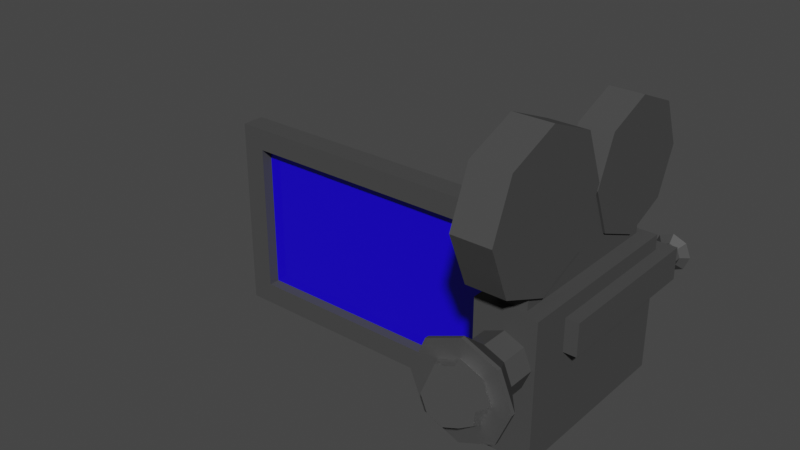 # Source: TripodCamera.blend  (saved by Blender 2.91.10; exported with 4.5.12 LTS)
import bpy
from mathutils import Matrix  # noqa: F401  (used for matrix-valued properties, if any)

bpy.ops.wm.read_factory_settings(use_empty=True)
scene = bpy.context.scene
scene.name = 'Scene'

# ---- collections
col_collection = bpy.data.collections.new('Collection'); scene.collection.children.link(col_collection)

# ---- materials (node trees are filled in below, after node groups)
mat_laptop = bpy.data.materials.new('Laptop')
mat_laptop.use_transparent_shadow = False
mat_bulb = bpy.data.materials.new('Bulb')
mat_bulb.use_transparent_shadow = False
mat_screen_001 = bpy.data.materials.new('Screen.001')
mat_screen_001.use_transparent_shadow = False
mat_material_001 = bpy.data.materials.new('Material.001')
mat_material_001.use_transparent_shadow = False
mat_laptop_001 = bpy.data.materials.new('Laptop.001')
mat_laptop_001.use_transparent_shadow = False

# ---- material node trees
mat_laptop.use_nodes = True; mat_laptop.node_tree.nodes.clear()
_N = mat_laptop.node_tree.nodes; _L = mat_laptop.node_tree.links
n0 = _N.new('ShaderNodeBsdfPrincipled'); n0.name = 'Principled BSDF'; n0.location = (10, 300)
n0.distribution = 'GGX'
n0.subsurface_method = 'BURLEY'
n0.inputs[0].default_value = (0.08353, 0.08353, 0.08353, 1.0)
n0.inputs[1].default_value = 0.2162
n0.inputs[2].default_value = 0.4505
n0.inputs[3].default_value = 1.45
n0.inputs[13].default_value = 0.0
n0.inputs[27].default_value = (0.0, 0.0, 0.0, 1.0)
n0.inputs[28].default_value = 1.0
n1 = _N.new('ShaderNodeOutputMaterial'); n1.name = 'Material Output'; n1.location = (300, 300)
_L.new(n0.outputs[0], n1.inputs[0])
n1.is_active_output = True
mat_bulb.use_nodes = True; mat_bulb.node_tree.nodes.clear()
_N = mat_bulb.node_tree.nodes; _L = mat_bulb.node_tree.links
n0 = _N.new('ShaderNodeBsdfPrincipled'); n0.name = 'Principled BSDF'; n0.location = (10, 300)
n0.distribution = 'GGX'
n0.subsurface_method = 'BURLEY'
n0.inputs[0].default_value = (1.0, 1.0, 1.0, 1.0)
n0.inputs[1].default_value = 1.0
n0.inputs[2].default_value = 0.0
n0.inputs[3].default_value = 1.45
n0.inputs[13].default_value = 0.0
n0.inputs[27].default_value = (0.0, 0.0, 0.0, 1.0)
n0.inputs[28].default_value = 1.0
n1 = _N.new('ShaderNodeOutputMaterial'); n1.name = 'Material Output'; n1.location = (300, 300)
_L.new(n0.outputs[0], n1.inputs[0])
n1.is_active_output = True
mat_screen_001.use_nodes = True; mat_screen_001.node_tree.nodes.clear()
_N = mat_screen_001.node_tree.nodes; _L = mat_screen_001.node_tree.links
n0 = _N.new('ShaderNodeBsdfPrincipled'); n0.name = 'Principled BSDF'; n0.location = (10, 300)
n0.distribution = 'GGX'
n0.subsurface_method = 'BURLEY'
n0.inputs[0].default_value = (0.0113, 0.0, 0.8, 1.0)
n0.inputs[2].default_value = 0.0
n0.inputs[3].default_value = 1.45
n0.inputs[27].default_value = (0.0, 0.0, 0.0, 1.0)
n0.inputs[28].default_value = 1.0
n1 = _N.new('ShaderNodeOutputMaterial'); n1.name = 'Material Output'; n1.location = (300, 300)
_L.new(n0.outputs[0], n1.inputs[0])
n1.is_active_output = True
mat_material_001.use_nodes = True; mat_material_001.node_tree.nodes.clear()
_N = mat_material_001.node_tree.nodes; _L = mat_material_001.node_tree.links
n0 = _N.new('ShaderNodeBsdfPrincipled'); n0.name = 'Principled BSDF'; n0.location = (10, 300)
n0.distribution = 'GGX'
n0.subsurface_method = 'BURLEY'
n0.inputs[0].default_value = (0.07886, 0.03419, 0.002928, 1.0)
n0.inputs[3].default_value = 1.45
n0.inputs[27].default_value = (0.0, 0.0, 0.0, 1.0)
n0.inputs[28].default_value = 1.0
n1 = _N.new('ShaderNodeOutputMaterial'); n1.name = 'Material Output'; n1.location = (300, 300)
_L.new(n0.outputs[0], n1.inputs[0])
n1.is_active_output = True
mat_laptop_001.use_nodes = True; mat_laptop_001.node_tree.nodes.clear()
_N = mat_laptop_001.node_tree.nodes; _L = mat_laptop_001.node_tree.links
n0 = _N.new('ShaderNodeBsdfPrincipled'); n0.name = 'Principled BSDF'; n0.location = (10, 300)
n0.distribution = 'GGX'
n0.subsurface_method = 'BURLEY'
n0.inputs[0].default_value = (0.08353, 0.08353, 0.08353, 1.0)
n0.inputs[1].default_value = 0.2162
n0.inputs[2].default_value = 0.4505
n0.inputs[3].default_value = 1.45
n0.inputs[13].default_value = 0.0
n0.inputs[27].default_value = (0.0, 0.0, 0.0, 1.0)
n0.inputs[28].default_value = 1.0
n1 = _N.new('ShaderNodeOutputMaterial'); n1.name = 'Material Output'; n1.location = (300, 300)
_L.new(n0.outputs[0], n1.inputs[0])
n1.is_active_output = True

# ---- world
world_world = bpy.data.worlds.new('World'); scene.world = world_world
world_world.use_nodes = True; world_world.node_tree.nodes.clear()
_N = world_world.node_tree.nodes; _L = world_world.node_tree.links
n0 = _N.new('ShaderNodeOutputWorld'); n0.name = 'World Output'; n0.location = (300, 300)
n1 = _N.new('ShaderNodeBackground'); n1.name = 'Background'; n1.location = (10, 300)
n1.inputs[0].default_value = (0.05088, 0.05088, 0.05088, 1.0)
_L.new(n1.outputs[0], n0.inputs[0])
n0.is_active_output = True
world_world.color = (0.05088, 0.05088, 0.05088)
world_world.use_sun_shadow = False
world_world.sun_shadow_jitter_overblur = 0.0

# ---- meshes
me_cube = bpy.data.meshes.new('Cube')
me_cube.from_pydata([(-0.02577, 0.2916, -0.0779), (-0.01238, 0.284, 0.0393), (-0.02577, 0.131, -0.0779), (-0.01238, 0.1386, 0.0393), (0.02577, 0.2916, -0.0779), (0.01238, 0.284, 0.0393), (0.02577, 0.131, -0.0779), (0.01238, 0.1386, 0.0393), (-0.02577, 0.2916, 0.0393), (-0.02577, 0.131, 0.0393), (0.02577, 0.131, 0.0393), (0.02577, 0.2916, 0.0393), (-0.01238, 0.284, 0.1045), (-0.01238, 0.1386, 0.1045), (0.01238, 0.1386, 0.1045), (0.01238, 0.284, 0.1045), (0.01629, 0.107, 0.1512), (-0.01629, 0.107, 0.1512), (0.01629, 0.151, 0.1694), (-0.01629, 0.151, 0.1694), (0.01629, 0.1951, 0.1512), (-0.01629, 0.1951, 0.1512), (0.01629, 0.2133, 0.1071), (-0.01629, 0.2133, 0.1071), (0.01629, 0.1951, 0.06311), (-0.01629, 0.1951, 0.06311), (0.01629, 0.151, 0.04488), (-0.01629, 0.151, 0.04488), (0.01629, 0.107, 0.06311), (-0.01629, 0.107, 0.06311), (0.01629, 0.08878, 0.1071), (-0.01629, 0.08878, 0.1071), (-0.01433, 0.2156, 0.09895), (0.01433, 0.2156, 0.09895), (-0.01433, 0.2317, 0.06023), (0.01433, 0.2317, 0.06023), (-0.01433, 0.2704, 0.04419), (0.01433, 0.2704, 0.04419), (-0.01433, 0.3091, 0.06023), (0.01433, 0.3091, 0.06023), (-0.01433, 0.3251, 0.09895), (0.01433, 0.3251, 0.09895), (-0.01433, 0.3091, 0.1377), (0.01433, 0.3091, 0.1377), (-0.01433, 0.2704, 0.1537), (0.01433, 0.2704, 0.1537), (-0.01433, 0.2317, 0.1377), (0.01433, 0.2317, 0.1377), (-2.282e-08, 0.1081, 0.02295), (-2.282e-08, 0.154, 0.02295), (0.01623, 0.1081, 0.01623), (0.01623, 0.154, 0.01623), (0.02295, 0.1081, 5.588e-09), (0.02295, 0.154, 3.725e-09), (0.01623, 0.1081, -0.01623), (0.01623, 0.154, -0.01623), (-2.468e-08, 0.1081, -0.02295), (-2.468e-08, 0.154, -0.02295), (-0.01623, 0.1081, -0.01623), (-0.01623, 0.154, -0.01623), (-0.02295, 0.1081, 5.588e-09), (-0.02295, 0.154, 5.588e-09), (-0.01623, 0.1081, 0.01623), (-0.01623, 0.154, 0.01623), (0.03683, 0.1656, 0.02641), (0.03683, 0.1656, -0.001069), (0.03683, 0.3054, 0.02641), (0.03683, 0.3054, -0.001069), (0.0147, 0.1656, 0.02641), (0.0147, 0.1656, -0.001069), (0.0147, 0.3054, 0.02641), (0.0147, 0.3054, -0.001069), (0.01884, 0.3199, 0.00575), (0.02577, 0.3199, 0.002883), (0.02577, 0.3149, 0.003132), (0.02577, 0.2958, 0.003132), (0.01902, 0.3149, 0.005926), (0.01902, 0.2958, 0.005926), (0.01622, 0.3149, 0.01267), (0.01622, 0.2958, 0.01267), (0.01902, 0.3149, 0.01942), (0.01902, 0.2958, 0.01942), (0.02577, 0.3149, 0.02221), (0.02577, 0.2958, 0.02221), (0.03251, 0.3149, 0.01942), (0.03251, 0.2958, 0.01942), (0.03531, 0.3149, 0.01267), (0.03531, 0.2958, 0.01267), (0.03251, 0.3149, 0.005926), (0.03251, 0.2958, 0.005926), (0.01598, 0.3199, 0.01267), (0.01884, 0.3199, 0.01959), (0.02577, 0.3199, 0.02246), (0.03269, 0.3199, 0.01959), (0.03556, 0.3199, 0.01267), (0.03269, 0.3199, 0.00575), (0.03701, 0.3199, 0.001432), (0.02577, 0.3199, -0.003224), (0.04166, 0.3199, 0.01267), (0.03701, 0.3199, 0.02391), (0.02577, 0.3199, 0.02857), (0.01452, 0.3199, 0.02391), (0.009869, 0.3199, 0.01267), (0.01452, 0.3199, 0.001432), (0.03269, 0.3153, 0.00575), (0.02577, 0.3153, 0.002883), (0.03556, 0.3153, 0.01267), (0.03269, 0.3153, 0.01959), (0.02577, 0.3153, 0.02246), (0.01884, 0.3153, 0.01959), (0.01598, 0.3153, 0.01267), (0.01884, 0.3153, 0.00575), (-2.235e-08, 0.08567, 0.04111), (0.02907, 0.08567, 0.02907), (0.04111, 0.08567, 0.0), (0.02907, 0.08567, -0.02907), (-2.608e-08, 0.08567, -0.04111), (-0.02907, 0.08567, -0.02907), (-0.04111, 0.08567, 0.0), (-0.02907, 0.08567, 0.02907), (-2.282e-08, 0.08243, 0.02549), (0.01803, 0.08243, 0.01803), (0.02549, 0.08243, 0.0), (0.01803, 0.08243, -0.01803), (-2.654e-08, 0.08243, -0.02549), (-0.01803, 0.08243, -0.01803), (-0.02549, 0.08243, 0.0), (-0.01803, 0.08243, 0.01803), (-2.235e-08, 0.08243, 0.04111), (0.02907, 0.08243, 0.02907), (0.04111, 0.08243, 0.0), (0.02907, 0.08243, -0.02907), (-2.608e-08, 0.08243, -0.04111), (-0.02907, 0.08243, -0.02907), (-0.04111, 0.08243, 0.0), (-0.02907, 0.08243, 0.02907), (-2.282e-08, 0.0985, 0.02549), (0.01803, 0.0985, 0.01803), (0.02549, 0.0985, 0.0), (0.01803, 0.0985, -0.01803), (-2.654e-08, 0.0985, -0.02549), (-0.01803, 0.0985, -0.01803), (-0.02549, 0.0985, 0.0), (-0.01803, 0.0985, 0.01803), (0.0, 0.1012, 0.01832), (0.0, 0.08288, 0.02591), (0.0, 0.06456, 0.01832), (0.01296, 0.1012, 0.01296), (0.01832, 0.08288, 0.01832), (0.01296, 0.06456, 0.01296), (0.01832, 0.1012, 0.0), (0.02591, 0.08288, 0.0), (0.01832, 0.06456, 0.0), (0.01296, 0.1012, -0.01296), (0.01832, 0.08288, -0.01832), (0.01296, 0.06456, -0.01296), (0.0, 0.05697, 0.0), (9.313e-10, 0.1012, -0.01832), (0.0, 0.08288, -0.02591), (9.313e-10, 0.06456, -0.01832), (-1.863e-09, 0.1088, -3.725e-09), (-0.01296, 0.1012, -0.01296), (-0.01832, 0.08288, -0.01832), (-0.01296, 0.06456, -0.01296), (-0.01832, 0.1012, 0.0), (-0.02591, 0.08288, 0.0), (-0.01832, 0.06456, 0.0), (-0.01296, 0.1012, 0.01296), (-0.01832, 0.08288, 0.01832), (-0.01296, 0.06456, 0.01296), (-0.03397, 0.2031, -0.02751), (-0.03397, 0.2031, -0.0111), (-0.03397, 0.2195, -0.02751), (-0.03397, 0.2195, -0.0111), (-0.01756, 0.2031, -0.02751), (-0.01756, 0.2031, -0.0111), (-0.01756, 0.2195, -0.02751), (-0.01756, 0.2195, -0.0111), (-0.3029, 0.2013, -0.08568), (-0.3029, 0.2013, 0.04707), (-0.05345, 0.2013, 0.04707), (-0.05345, 0.2013, -0.08568), (-0.3233, 0.2013, -0.1049), (-0.3233, 0.2013, 0.06633), (-0.03302, 0.2013, 0.06633), (-0.03302, 0.2013, -0.1049), (-0.3029, 0.2213, -0.08568), (-0.3029, 0.2213, 0.04707), (-0.05345, 0.2213, 0.04707), (-0.05345, 0.2213, -0.08568), (-0.3233, 0.2213, -0.1049), (-0.3233, 0.2213, 0.06633), (-0.03302, 0.2213, 0.06633), (-0.03302, 0.2213, -0.1049)], [], [(0, 2, 9, 8), (2, 6, 10, 9), (6, 4, 11, 10), (4, 0, 8, 11), (2, 0, 4, 6), (5, 15, 14, 7), (1, 8, 9, 3), (3, 9, 10, 7), (7, 10, 11, 5), (5, 11, 8, 1), (14, 15, 12, 13), (3, 13, 12, 1), (1, 12, 15, 5), (7, 14, 13, 3), (31, 17, 19, 21, 23, 25, 27, 29), (17, 31, 30, 16), (19, 17, 16, 18), (28, 26, 24, 22, 20, 18, 16, 30), (21, 19, 18, 20), (23, 21, 20, 22), (25, 23, 22, 24), (27, 25, 24, 26), (29, 27, 26, 28), (31, 29, 28, 30), (32, 34, 35, 33), (34, 36, 37, 35), (36, 38, 39, 37), (38, 40, 41, 39), (40, 42, 43, 41), (42, 44, 45, 43), (35, 37, 39, 41, 43, 45, 47, 33), (44, 46, 47, 45), (46, 32, 33, 47), (32, 46, 44, 42, 40, 38, 36, 34), (48, 50, 51, 49), (50, 52, 53, 51), (52, 54, 55, 53), (54, 56, 57, 55), (56, 58, 59, 57), (58, 60, 61, 59), (51, 53, 55, 57, 59, 61, 63, 49), (60, 62, 63, 61), (62, 48, 49, 63), (58, 117, 118, 60), (64, 65, 67, 66), (66, 67, 71, 70), (70, 71, 69, 68), (68, 69, 65, 64), (66, 70, 68, 64), (71, 67, 65, 69), (86, 88, 96, 98), (74, 75, 77, 76), (78, 80, 101, 102), (76, 77, 79, 78), (88, 74, 97, 96), (78, 79, 81, 80), (84, 86, 98, 99), (80, 81, 83, 82), (76, 78, 102, 103), (82, 83, 85, 84), (74, 76, 103, 97), (84, 85, 87, 86), (77, 75, 89, 87, 85, 83, 81, 79), (72, 90, 110, 111), (86, 87, 89, 88), (80, 82, 100, 101), (88, 89, 75, 74), (82, 84, 99, 100), (73, 95, 96, 97), (95, 94, 98, 96), (94, 93, 99, 98), (93, 92, 100, 99), (92, 91, 101, 100), (91, 90, 102, 101), (90, 72, 103, 102), (72, 73, 97, 103), (105, 111, 110, 109, 108, 107, 106, 104), (91, 92, 108, 109), (93, 94, 106, 107), (95, 73, 105, 104), (73, 72, 111, 105), (90, 91, 109, 110), (92, 93, 107, 108), (94, 95, 104, 106), (119, 135, 128, 112), (54, 115, 116, 56), (60, 118, 119, 62), (50, 113, 114, 52), (56, 116, 117, 58), (62, 119, 112, 48), (48, 112, 113, 50), (52, 114, 115, 54), (126, 142, 143, 127), (117, 133, 134, 118), (115, 131, 132, 116), (113, 129, 130, 114), (118, 134, 135, 119), (116, 132, 133, 117), (114, 130, 131, 115), (112, 128, 129, 113), (121, 129, 128, 120), (122, 130, 129, 121), (123, 131, 130, 122), (124, 132, 131, 123), (125, 133, 132, 124), (126, 134, 133, 125), (127, 135, 134, 126), (120, 128, 135, 127), (136, 143, 142, 141, 140, 139, 138, 137), (124, 140, 141, 125), (122, 138, 139, 123), (120, 136, 137, 121), (127, 143, 136, 120), (125, 141, 142, 126), (123, 139, 140, 124), (121, 137, 138, 122), (156, 149, 146), (145, 148, 147, 144), (146, 149, 148, 145), (144, 147, 160), (156, 152, 149), (148, 151, 150, 147), (149, 152, 151, 148), (147, 150, 160), (156, 155, 152), (151, 154, 153, 150), (152, 155, 154, 151), (150, 153, 160), (156, 159, 155), (154, 158, 157, 153), (155, 159, 158, 154), (153, 157, 160), (157, 161, 160), (156, 163, 159), (158, 162, 161, 157), (159, 163, 162, 158), (163, 166, 165, 162), (161, 164, 160), (156, 166, 163), (162, 165, 164, 161), (166, 169, 168, 165), (164, 167, 160), (156, 169, 166), (165, 168, 167, 164), (169, 146, 145, 168), (167, 144, 160), (156, 146, 169), (168, 145, 144, 167), (172, 173, 177, 176), (174, 175, 171, 170), (172, 176, 174, 170), (177, 173, 171, 175), (181, 185, 184, 180), (178, 182, 185, 181), (179, 183, 182, 178), (180, 184, 183, 179), (189, 188, 192, 193), (186, 189, 193, 190), (187, 186, 190, 191), (188, 187, 191, 192), (181, 180, 188, 189), (185, 182, 190, 193), (182, 183, 191, 190), (178, 181, 189, 186), (179, 178, 186, 187), (183, 184, 192, 191), (184, 185, 193, 192), (180, 179, 187, 188)])
me_cube.polygons.foreach_set('material_index', [0, 0, 0, 0, 0, 0, 0, 0, 0, 0, 0, 0, 0, 0, 0, 0, 0, 0, 0, 0, 0, 0, 0, 0, 0, 0, 0, 0, 0, 0, 0, 0, 0, 0, 0, 0, 0, 0, 0, 0, 0, 0, 0, 0, 0, 0, 0, 0, 0, 0, 0, 0, 0, 0, 0, 0, 0, 0, 0, 0, 0, 0, 0, 0, 0, 0, 0, 0, 0, 0, 0, 0, 0, 0, 0, 0, 0, 0, 0, 0, 0, 0, 0, 0, 0, 0, 0, 0, 0, 0, 0, 0, 0, 0, 0, 0, 0, 0, 0, 0, 0, 0, 0, 0, 0, 0, 0, 0, 0, 0, 0, 0, 0, 0, 0, 0, 1, 1, 1, 1, 1, 1, 1, 1, 1, 1, 1, 1, 1, 1, 1, 1, 1, 1, 1, 1, 1, 1, 1, 1, 1, 1, 1, 1, 1, 1, 1, 1, 0, 0, 0, 0, 0, 0, 0, 0, 0, 0, 0, 0, 0, 0, 0, 0, 0, 0, 0, 0])
_uv = me_cube.uv_layers.new(name='UVMap')
_uv.uv.foreach_set('vector', [0.375, 0.0, 0.375, 0.25, 0.625, 0.25, 0.625, 0.0, 0.375, 0.25, 0.375, 0.5, 0.625, 0.5, 0.625, 0.25, 0.375, 0.5, 0.375, 0.75, 0.625, 0.75, 0.625, 0.5, 0.375, 0.75, 0.375, 1.0, 0.625, 1.0, 0.625, 0.75, 0.125, 0.5, 0.125, 0.75, 0.375, 0.75, 0.375, 0.5, 0.6617, 0.7382, 0.6617, 0.7382, 0.6617, 0.5118, 0.6617, 0.5118, 0.8383, 0.7382, 0.875, 0.75, 0.875, 0.5, 0.8383, 0.5118, 0.8383, 0.5118, 0.875, 0.5, 0.625, 0.5, 0.6617, 0.5118, 0.6617, 0.5118, 0.625, 0.5, 0.625, 0.75, 0.6617, 0.7382, 0.6617, 0.7382, 0.625, 0.75, 0.875, 0.75, 0.8383, 0.7382, 0.6617, 0.5118, 0.6617, 0.7382, 0.8383, 0.7382, 0.8383, 0.5118, 0.8383, 0.5118, 0.8383, 0.5118, 0.8383, 0.7382, 0.8383, 0.7382, 0.8383, 0.7382, 0.8383, 0.7382, 0.6617, 0.7382, 0.6617, 0.7382, 0.6617, 0.5118, 0.6617, 0.5118, 0.8383, 0.5118, 0.8383, 0.5118, 0.75, 0.49, 0.5803, 0.4197, 0.51, 0.25, 0.5803, 0.08029, 0.75, 0.01, 0.9197, 0.08029, 0.99, 0.25, 0.9197, 0.4197, 0.125, 0.5, 0.0, 0.5, 0.0, 1.0, 0.125, 1.0, 0.25, 0.5, 0.125, 0.5, 0.125, 1.0, 0.25, 1.0, 0.4197, 0.4197, 0.49, 0.25, 0.4197, 0.08029, 0.25, 0.01, 0.08029, 0.08029, 0.01, 0.25, 0.08029, 0.4197, 0.25, 0.49, 0.375, 0.5, 0.25, 0.5, 0.25, 1.0, 0.375, 1.0, 0.5, 0.5, 0.375, 0.5, 0.375, 1.0, 0.5, 1.0, 0.625, 0.5, 0.5, 0.5, 0.5, 1.0, 0.625, 1.0, 0.75, 0.5, 0.625, 0.5, 0.625, 1.0, 0.75, 1.0, 0.875, 0.5, 0.75, 0.5, 0.75, 1.0, 0.875, 1.0, 1.0, 0.5, 0.875, 0.5, 0.875, 1.0, 1.0, 1.0, 1.0, 0.5, 0.875, 0.5, 0.875, 1.0, 1.0, 1.0, 0.875, 0.5, 0.75, 0.5, 0.75, 1.0, 0.875, 1.0, 0.75, 0.5, 0.625, 0.5, 0.625, 1.0, 0.75, 1.0, 0.625, 0.5, 0.5, 0.5, 0.5, 1.0, 0.625, 1.0, 0.5, 0.5, 0.375, 0.5, 0.375, 1.0, 0.5, 1.0, 0.375, 0.5, 0.25, 0.5, 0.25, 1.0, 0.375, 1.0, 0.4197, 0.4197, 0.49, 0.25, 0.4197, 0.08029, 0.25, 0.01, 0.08029, 0.08029, 0.01, 0.25, 0.08029, 0.4197, 0.25, 0.49, 0.25, 0.5, 0.125, 0.5, 0.125, 1.0, 0.25, 1.0, 0.125, 0.5, 0.0, 0.5, 0.0, 1.0, 0.125, 1.0, 0.75, 0.49, 0.5803, 0.4197, 0.51, 0.25, 0.5803, 0.08029, 0.75, 0.01, 0.9197, 0.08029, 0.99, 0.25, 0.9197, 0.4197, 1.0, 0.5, 0.875, 0.5, 0.875, 1.0, 1.0, 1.0, 0.875, 0.5, 0.75, 0.5, 0.75, 1.0, 0.875, 1.0, 0.75, 0.5, 0.625, 0.5, 0.625, 1.0, 0.75, 1.0, 0.625, 0.5, 0.5, 0.5, 0.5, 1.0, 0.625, 1.0, 0.5, 0.5, 0.375, 0.5, 0.375, 1.0, 0.5, 1.0, 0.375, 0.5, 0.25, 0.5, 0.25, 1.0, 0.375, 1.0, 0.4197, 0.4197, 0.49, 0.25, 0.4197, 0.08029, 0.25, 0.01, 0.08029, 0.08029, 0.01, 0.25, 0.08029, 0.4197, 0.25, 0.49, 0.25, 0.5, 0.125, 0.5, 0.125, 1.0, 0.25, 1.0, 0.125, 0.5, 0.0, 0.5, 0.0, 1.0, 0.125, 1.0, 0.375, 0.5, 0.375, 0.5, 0.25, 0.5, 0.25, 0.5, 0.375, 0.0, 0.625, 0.0, 0.625, 0.25, 0.375, 0.25, 0.375, 0.25, 0.625, 0.25, 0.625, 0.5, 0.375, 0.5, 0.375, 0.5, 0.625, 0.5, 0.625, 0.75, 0.375, 0.75, 0.375, 0.75, 0.625, 0.75, 0.625, 1.0, 0.375, 1.0, 0.125, 0.5, 0.375, 0.5, 0.375, 0.75, 0.125, 0.75, 0.625, 0.5, 0.875, 0.5, 0.875, 0.75, 0.625, 0.75, 0.25, 0.5, 0.125, 0.5, 0.125, 0.5, 0.25, 0.5, 1.0, 0.5, 1.0, 1.0, 0.875, 1.0, 0.875, 0.5, 0.75, 0.5, 0.625, 0.5, 0.625, 0.5, 0.75, 0.5, 0.875, 0.5, 0.875, 1.0, 0.75, 1.0, 0.75, 0.5, 0.125, 0.5, 0.0, 0.5, 0.0, 0.5, 0.125, 0.5, 0.75, 0.5, 0.75, 1.0, 0.625, 1.0, 0.625, 0.5, 0.375, 0.5, 0.25, 0.5, 0.25, 0.5, 0.375, 0.5, 0.625, 0.5, 0.625, 1.0, 0.5, 1.0, 0.5, 0.5, 0.875, 0.5, 0.75, 0.5, 0.75, 0.5, 0.875, 0.5, 0.5, 0.5, 0.5, 1.0, 0.375, 1.0, 0.375, 0.5, 1.0, 0.5, 0.875, 0.5, 0.875, 0.5, 1.0, 0.5, 0.375, 0.5, 0.375, 1.0, 0.25, 1.0, 0.25, 0.5, 0.4197, 0.4197, 0.25, 0.49, 0.08029, 0.4197, 0.01, 0.25, 0.08029, 0.08029, 0.25, 0.01, 0.4197, 0.08029, 0.49, 0.25, 0.8545, 0.3545, 0.8978, 0.25, 0.8978, 0.25, 0.8545, 0.3545, 0.25, 0.5, 0.25, 1.0, 0.125, 1.0, 0.125, 0.5, 0.625, 0.5, 0.5, 0.5, 0.5, 0.5, 0.625, 0.5, 0.125, 0.5, 0.125, 1.0, 0.0, 1.0, 0.0, 0.5, 0.5, 0.5, 0.375, 0.5, 0.375, 0.5, 0.5, 0.5, 0.75, 0.3978, 0.6455, 0.3545, 0.5803, 0.4197, 0.75, 0.49, 0.6455, 0.3545, 0.6022, 0.25, 0.51, 0.25, 0.5803, 0.4197, 0.6022, 0.25, 0.6455, 0.1455, 0.5803, 0.08029, 0.51, 0.25, 0.6455, 0.1455, 0.75, 0.1022, 0.75, 0.01, 0.5803, 0.08029, 0.75, 0.1022, 0.8545, 0.1455, 0.9197, 0.08029, 0.75, 0.01, 0.8545, 0.1455, 0.8978, 0.25, 0.99, 0.25, 0.9197, 0.08029, 0.8978, 0.25, 0.8545, 0.3545, 0.9197, 0.4197, 0.99, 0.25, 0.8545, 0.3545, 0.75, 0.3978, 0.75, 0.49, 0.9197, 0.4197, 0.75, 0.3978, 0.8545, 0.3545, 0.8978, 0.25, 0.8545, 0.1455, 0.75, 0.1022, 0.6455, 0.1455, 0.6022, 0.25, 0.6455, 0.3545, 0.8545, 0.1455, 0.75, 0.1022, 0.75, 0.1022, 0.8545, 0.1455, 0.6455, 0.1455, 0.6022, 0.25, 0.6022, 0.25, 0.6455, 0.1455, 0.6455, 0.3545, 0.75, 0.3978, 0.75, 0.3978, 0.6455, 0.3545, 0.75, 0.3978, 0.8545, 0.3545, 0.8545, 0.3545, 0.75, 0.3978, 0.8978, 0.25, 0.8545, 0.1455, 0.8545, 0.1455, 0.8978, 0.25, 0.75, 0.1022, 0.6455, 0.1455, 0.6455, 0.1455, 0.75, 0.1022, 0.6022, 0.25, 0.6455, 0.3545, 0.6455, 0.3545, 0.6022, 0.25, 0.125, 0.5, 0.125, 0.5, 0.0, 0.5, 0.0, 0.5, 0.625, 0.5, 0.625, 0.5, 0.5, 0.5, 0.5, 0.5, 0.25, 0.5, 0.25, 0.5, 0.125, 0.5, 0.125, 0.5, 0.875, 0.5, 0.875, 0.5, 0.75, 0.5, 0.75, 0.5, 0.5, 0.5, 0.5, 0.5, 0.375, 0.5, 0.375, 0.5, 0.125, 0.5, 0.125, 0.5, 0.0, 0.5, 0.0, 0.5, 1.0, 0.5, 1.0, 0.5, 0.875, 0.5, 0.875, 0.5, 0.75, 0.5, 0.75, 0.5, 0.625, 0.5, 0.625, 0.5, 0.6012, 0.25, 0.6012, 0.25, 0.6448, 0.3552, 0.6448, 0.3552, 0.375, 0.5, 0.375, 0.5, 0.25, 0.5, 0.25, 0.5, 0.625, 0.5, 0.625, 0.5, 0.5, 0.5, 0.5, 0.5, 0.875, 0.5, 0.875, 0.5, 0.75, 0.5, 0.75, 0.5, 0.25, 0.5, 0.25, 0.5, 0.125, 0.5, 0.125, 0.5, 0.5, 0.5, 0.5, 0.5, 0.375, 0.5, 0.375, 0.5, 0.75, 0.5, 0.75, 0.5, 0.625, 0.5, 0.625, 0.5, 1.0, 0.5, 1.0, 0.5, 0.875, 0.5, 0.875, 0.5, 0.8552, 0.3552, 0.9197, 0.4197, 0.75, 0.49, 0.75, 0.3988, 0.8988, 0.25, 0.99, 0.25, 0.9197, 0.4197, 0.8552, 0.3552, 0.8552, 0.1448, 0.9197, 0.08029, 0.99, 0.25, 0.8988, 0.25, 0.75, 0.1012, 0.75, 0.01, 0.9197, 0.08029, 0.8552, 0.1448, 0.6448, 0.1448, 0.5803, 0.08029, 0.75, 0.01, 0.75, 0.1012, 0.6012, 0.25, 0.51, 0.25, 0.5803, 0.08029, 0.6448, 0.1448, 0.6448, 0.3552, 0.5803, 0.4197, 0.51, 0.25, 0.6012, 0.25, 0.75, 0.3988, 0.75, 0.49, 0.5803, 0.4197, 0.6448, 0.3552, 0.75, 0.3988, 0.6448, 0.3552, 0.6012, 0.25, 0.6448, 0.1448, 0.75, 0.1012, 0.8552, 0.1448, 0.8988, 0.25, 0.8552, 0.3552, 0.75, 0.1012, 0.75, 0.1012, 0.6448, 0.1448, 0.6448, 0.1448, 0.8988, 0.25, 0.8988, 0.25, 0.8552, 0.1448, 0.8552, 0.1448, 0.75, 0.3988, 0.75, 0.3988, 0.8552, 0.3552, 0.8552, 0.3552, 0.6448, 0.3552, 0.6448, 0.3552, 0.75, 0.3988, 0.75, 0.3988, 0.6448, 0.1448, 0.6448, 0.1448, 0.6012, 0.25, 0.6012, 0.25, 0.8552, 0.1448, 0.8552, 0.1448, 0.75, 0.1012, 0.75, 0.1012, 0.8552, 0.3552, 0.8552, 0.3552, 0.8988, 0.25, 0.8988, 0.25, 0.6875, 0.0, 0.625, 0.25, 0.75, 0.25, 0.75, 0.5, 0.625, 0.5, 0.625, 0.75, 0.75, 0.75, 0.75, 0.25, 0.625, 0.25, 0.625, 0.5, 0.75, 0.5, 0.75, 0.75, 0.625, 0.75, 0.6875, 1.0, 0.5625, 0.0, 0.5, 0.25, 0.625, 0.25, 0.625, 0.5, 0.5, 0.5, 0.5, 0.75, 0.625, 0.75, 0.625, 0.25, 0.5, 0.25, 0.5, 0.5, 0.625, 0.5, 0.625, 0.75, 0.5, 0.75, 0.5625, 1.0, 0.4375, 0.0, 0.375, 0.25, 0.5, 0.25, 0.5, 0.5, 0.375, 0.5, 0.375, 0.75, 0.5, 0.75, 0.5, 0.25, 0.375, 0.25, 0.375, 0.5, 0.5, 0.5, 0.5, 0.75, 0.375, 0.75, 0.4375, 1.0, 0.3125, 0.0, 0.25, 0.25, 0.375, 0.25, 0.375, 0.5, 0.25, 0.5, 0.25, 0.75, 0.375, 0.75, 0.375, 0.25, 0.25, 0.25, 0.25, 0.5, 0.375, 0.5, 0.375, 0.75, 0.25, 0.75, 0.3125, 1.0, 0.25, 0.75, 0.125, 0.75, 0.1875, 1.0, 0.1875, 0.0, 0.125, 0.25, 0.25, 0.25, 0.25, 0.5, 0.125, 0.5, 0.125, 0.75, 0.25, 0.75, 0.25, 0.25, 0.125, 0.25, 0.125, 0.5, 0.25, 0.5, 0.125, 0.25, 0.0, 0.25, 0.0, 0.5, 0.125, 0.5, 0.125, 0.75, 0.0, 0.75, 0.0625, 1.0, 0.0625, 0.0, 0.0, 0.25, 0.125, 0.25, 0.125, 0.5, 0.0, 0.5, 0.0, 0.75, 0.125, 0.75, 1.0, 0.25, 0.875, 0.25, 0.875, 0.5, 1.0, 0.5, 1.0, 0.75, 0.875, 0.75, 0.9375, 1.0, 0.9375, 0.0, 0.875, 0.25, 1.0, 0.25, 1.0, 0.5, 0.875, 0.5, 0.875, 0.75, 1.0, 0.75, 0.875, 0.25, 0.75, 0.25, 0.75, 0.5, 0.875, 0.5, 0.875, 0.75, 0.75, 0.75, 0.8125, 1.0, 0.8125, 0.0, 0.75, 0.25, 0.875, 0.25, 0.875, 0.5, 0.75, 0.5, 0.75, 0.75, 0.875, 0.75, 0.375, 0.25, 0.625, 0.25, 0.625, 0.5, 0.375, 0.5, 0.375, 0.75, 0.625, 0.75, 0.625, 1.0, 0.375, 1.0, 0.125, 0.5, 0.375, 0.5, 0.375, 0.75, 0.125, 0.75, 0.625, 0.5, 0.875, 0.5, 0.875, 0.75, 0.625, 0.75, 1.006, 0.2339, 1.006, 0.2339, 1.006, 0.7661, 1.006, 0.7661, 0.006242, 0.2339, 0.006242, 0.2339, 1.006, 0.2339, 1.006, 0.2339, 0.006242, 0.7661, 0.006242, 0.7661, 0.006242, 0.2339, 0.006242, 0.2339, 1.006, 0.7661, 1.006, 0.7661, 0.006242, 0.7661, 0.006242, 0.7661, 1.006, 0.2339, 1.006, 0.7661, 1.006, 0.7661, 1.006, 0.2339, 0.006242, 0.2339, 1.006, 0.2339, 1.006, 0.2339, 0.006242, 0.2339, 0.006242, 0.7661, 0.006242, 0.2339, 0.006242, 0.2339, 0.006242, 0.7661, 1.006, 0.7661, 0.006242, 0.7661, 0.006242, 0.7661, 1.006, 0.7661, 1.006, 0.2339, 1.006, 0.7661, 1.006, 0.7661, 1.006, 0.2339, 1.006, 0.2339, 0.006242, 0.2339, 0.006242, 0.2339, 1.006, 0.2339, 0.006242, 0.2339, 0.006242, 0.7661, 0.006242, 0.7661, 0.006242, 0.2339, 0.006242, 0.2339, 1.006, 0.2339, 1.006, 0.2339, 0.006242, 0.2339, 0.006242, 0.7661, 0.006242, 0.2339, 0.006242, 0.2339, 0.006242, 0.7661, 0.006242, 0.7661, 1.006, 0.7661, 1.006, 0.7661, 0.006242, 0.7661, 1.006, 0.7661, 1.006, 0.2339, 1.006, 0.2339, 1.006, 0.7661, 1.006, 0.7661, 0.006242, 0.7661, 0.006242, 0.7661, 1.006, 0.7661])
me_cube.materials.append(mat_laptop)
me_cube.materials.append(mat_bulb)
me_cube.materials.append(mat_screen_001)
me_cube.materials.append(mat_material_001)
me_cube.materials.append(mat_laptop_001)
me_cube.use_remesh_fix_poles = True
me_cube.use_remesh_preserve_attributes = False
me_cube.use_mirror_vertex_groups = False
me_cube.update()
me_cylinder_005 = bpy.data.meshes.new('Cylinder.005')
me_cylinder_005.from_pydata([(-0.1247, -0.06638, 4.098e-08), (-0.1247, 0.06638, 1.043e-07), (0.1247, 0.06638, -7.451e-08), (0.1247, -0.06638, -1.378e-07)], [], [(3, 2, 1, 0)])
_uv = me_cylinder_005.uv_layers.new(name='UVMap')
_uv.uv.foreach_set('vector', [1.006, 0.2339, 1.006, 0.7661, 0.006242, 0.7661, 0.006242, 0.2339])
me_cylinder_005.materials.append(mat_screen_001)
me_cylinder_005.materials.append(mat_material_001)
me_cylinder_005.materials.append(mat_laptop_001)
me_cylinder_005.use_remesh_fix_poles = True
me_cylinder_005.use_remesh_preserve_attributes = False
me_cylinder_005.use_mirror_vertex_groups = False
me_cylinder_005.update()

# ---- objects
ob_camera = bpy.data.objects.new('Camera', me_cube)
ob_screen = bpy.data.objects.new('Screen', me_cylinder_005)

# ---- transforms, parenting, visibility, modifiers, constraints
ob_camera.location = (0.0, 0.0, 0.0)
ob_camera.lineart.crease_threshold = 0.0
ob_screen.parent = ob_camera
ob_screen.location = (-0.1782, 0.2113, -0.0193)
ob_screen.rotation_euler = (1.571, -0.0, 0.0)
ob_screen.lineart.crease_threshold = 0.0

# ---- collection membership
col_collection.objects.link(ob_camera)
col_collection.objects.link(ob_screen)

# ---- scene / render settings (as saved in the file)
scene.frame_start = 1; scene.frame_end = 250; scene.frame_set(1)
scene.render.engine = 'BLENDER_EEVEE_NEXT'
scene.render.film_transparent = True
scene.cycles.use_denoising = False
scene.cycles.samples = 128
scene.cycles.sampling_pattern = 'TABULATED_SOBOL'
scene.cycles.use_adaptive_sampling = False
scene.cycles.use_light_tree = False
scene.eevee.use_raytracing = True
scene.view_settings.view_transform = 'Filmic'
bpy.context.view_layer.update()

# ---- added for rendering (the .blend has no active camera and no usable light): camera, sun
cam_auto = bpy.data.cameras.new('AutoCamera')
cam_auto.lens = 50.0
cam_auto.sensor_width = 36.0
cam_auto.clip_end = 1000.0
ob_auto_camera = bpy.data.objects.new('AutoCamera', cam_auto)
scene.collection.objects.link(ob_auto_camera)
ob_auto_camera.location = (0.34908, -0.396817, 0.424145)
ob_auto_camera.rotation_euler = (1.09748, -7.21219e-08, 0.694738)
scene.camera = ob_auto_camera
light_auto_sun = bpy.data.lights.new('AutoSun', 'SUN')
light_auto_sun.energy = 3.0
light_auto_sun.angle = 0.0523599
ob_auto_sun = bpy.data.objects.new('AutoSun', light_auto_sun)
scene.collection.objects.link(ob_auto_sun)
ob_auto_sun.rotation_euler = (0.872665, 0.174533, 0.523599)
bpy.context.view_layer.update()

